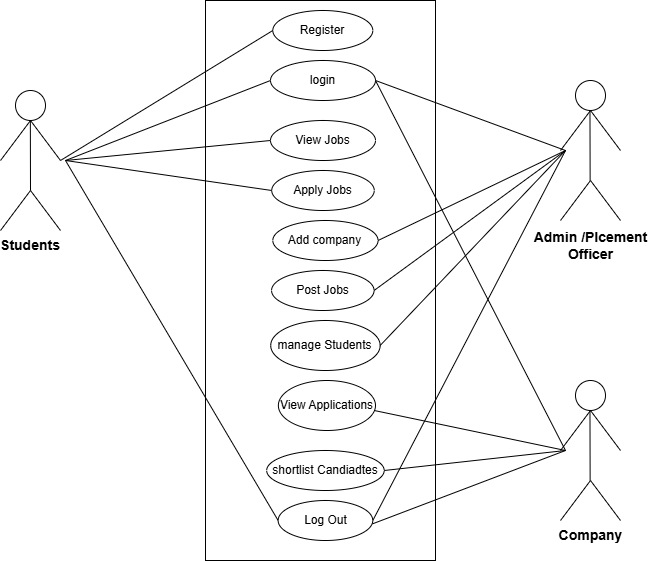

The diagram above was exported from draw.io. Its source (the exported page's mxGraphModel, read from the mxfile embedded in the PNG):
<mxGraphModel dx="1389" dy="880" grid="1" gridSize="10" guides="1" tooltips="1" connect="1" arrows="1" fold="1" page="1" pageScale="1" pageWidth="850" pageHeight="1100" math="0" shadow="0">
  <root>
    <mxCell id="0" />
    <mxCell id="1" parent="0" />
    <mxCell id="HR_Pr_ckrjmfSVNcRugZ-1" parent="1" style="rounded=0;whiteSpace=wrap;html=1;" value="" vertex="1">
      <mxGeometry height="560" width="230" x="260" y="70" as="geometry" />
    </mxCell>
    <mxCell id="HR_Pr_ckrjmfSVNcRugZ-3" parent="1" style="ellipse;whiteSpace=wrap;html=1;" value="Add company" vertex="1">
      <mxGeometry height="40" width="105.25" x="327.32" y="290" as="geometry" />
    </mxCell>
    <mxCell id="HR_Pr_ckrjmfSVNcRugZ-4" parent="1" style="ellipse;whiteSpace=wrap;html=1;" value="Apply Jobs" vertex="1">
      <mxGeometry height="40" width="102.5" x="326.25" y="240" as="geometry" />
    </mxCell>
    <mxCell id="HR_Pr_ckrjmfSVNcRugZ-5" parent="1" style="ellipse;whiteSpace=wrap;html=1;" value="View Jobs" vertex="1">
      <mxGeometry height="40" width="105" x="325" y="190" as="geometry" />
    </mxCell>
    <mxCell id="HR_Pr_ckrjmfSVNcRugZ-6" parent="1" style="ellipse;whiteSpace=wrap;html=1;" value="login" vertex="1">
      <mxGeometry height="40" width="105" x="325" y="130" as="geometry" />
    </mxCell>
    <mxCell id="HR_Pr_ckrjmfSVNcRugZ-7" parent="1" style="ellipse;whiteSpace=wrap;html=1;" value="Register" vertex="1">
      <mxGeometry height="40" width="100" x="327.32" y="80" as="geometry" />
    </mxCell>
    <mxCell id="HR_Pr_ckrjmfSVNcRugZ-8" parent="1" style="ellipse;whiteSpace=wrap;html=1;" value="shortlist Candiadtes" vertex="1">
      <mxGeometry height="40" width="117.5" x="321.19" y="520" as="geometry" />
    </mxCell>
    <mxCell id="HR_Pr_ckrjmfSVNcRugZ-9" parent="1" style="ellipse;whiteSpace=wrap;html=1;" value="Log Out" vertex="1">
      <mxGeometry height="40" width="94.63" x="332.63" y="570" as="geometry" />
    </mxCell>
    <mxCell id="HR_Pr_ckrjmfSVNcRugZ-10" parent="1" style="ellipse;whiteSpace=wrap;html=1;" value="View Applications" vertex="1">
      <mxGeometry height="50" width="97.13" x="332.87" y="450" as="geometry" />
    </mxCell>
    <mxCell id="HR_Pr_ckrjmfSVNcRugZ-11" parent="1" style="ellipse;whiteSpace=wrap;html=1;" value="manage Students" vertex="1">
      <mxGeometry height="50" width="109.44" x="325.22" y="390" as="geometry" />
    </mxCell>
    <mxCell id="HR_Pr_ckrjmfSVNcRugZ-12" parent="1" style="ellipse;whiteSpace=wrap;html=1;" value="Post Jobs" vertex="1">
      <mxGeometry height="40" width="102.5" x="326.07" y="340" as="geometry" />
    </mxCell>
    <mxCell id="HR_Pr_ckrjmfSVNcRugZ-14" parent="1" style="ellipse;whiteSpace=wrap;html=1;aspect=fixed;" value="" vertex="1">
      <mxGeometry height="30" width="30" x="630" y="450" as="geometry" />
    </mxCell>
    <mxCell id="HR_Pr_ckrjmfSVNcRugZ-15" parent="1" style="ellipse;whiteSpace=wrap;html=1;aspect=fixed;" value="" vertex="1">
      <mxGeometry height="30" width="30" x="630" y="150" as="geometry" />
    </mxCell>
    <mxCell id="HR_Pr_ckrjmfSVNcRugZ-16" parent="1" style="ellipse;whiteSpace=wrap;html=1;aspect=fixed;" value="" vertex="1">
      <mxGeometry height="30" width="30" x="70" y="160" as="geometry" />
    </mxCell>
    <mxCell id="HR_Pr_ckrjmfSVNcRugZ-17" edge="1" parent="1" style="endArrow=none;html=1;rounded=0;" value="">
      <mxGeometry height="50" relative="1" width="50" as="geometry">
        <Array as="points">
          <mxPoint x="85" y="190" />
        </Array>
        <mxPoint x="55" y="230" as="sourcePoint" />
        <mxPoint x="115" y="230" as="targetPoint" />
      </mxGeometry>
    </mxCell>
    <mxCell id="HR_Pr_ckrjmfSVNcRugZ-18" edge="1" parent="1" style="endArrow=none;html=1;rounded=0;" value="">
      <mxGeometry height="50" relative="1" width="50" as="geometry">
        <Array as="points">
          <mxPoint x="85" y="260" />
        </Array>
        <mxPoint x="55" y="300" as="sourcePoint" />
        <mxPoint x="115" y="300" as="targetPoint" />
      </mxGeometry>
    </mxCell>
    <mxCell id="HR_Pr_ckrjmfSVNcRugZ-19" edge="1" parent="1" style="endArrow=none;html=1;rounded=0;" value="">
      <mxGeometry height="50" relative="1" width="50" as="geometry">
        <mxPoint x="85" y="260" as="sourcePoint" />
        <mxPoint x="84.84" y="190" as="targetPoint" />
      </mxGeometry>
    </mxCell>
    <mxCell id="HR_Pr_ckrjmfSVNcRugZ-20" edge="1" parent="1" style="endArrow=none;html=1;rounded=0;" value="">
      <mxGeometry height="50" relative="1" width="50" as="geometry">
        <Array as="points">
          <mxPoint x="645" y="550" />
        </Array>
        <mxPoint x="615" y="590" as="sourcePoint" />
        <mxPoint x="675" y="590" as="targetPoint" />
      </mxGeometry>
    </mxCell>
    <mxCell id="HR_Pr_ckrjmfSVNcRugZ-21" edge="1" parent="1" style="endArrow=none;html=1;rounded=0;" value="">
      <mxGeometry height="50" relative="1" width="50" as="geometry">
        <Array as="points">
          <mxPoint x="645" y="250" />
        </Array>
        <mxPoint x="615" y="290" as="sourcePoint" />
        <mxPoint x="675" y="290" as="targetPoint" />
      </mxGeometry>
    </mxCell>
    <mxCell id="HR_Pr_ckrjmfSVNcRugZ-22" edge="1" parent="1" style="endArrow=none;html=1;rounded=0;" value="">
      <mxGeometry height="50" relative="1" width="50" as="geometry">
        <Array as="points">
          <mxPoint x="645" y="480" />
        </Array>
        <mxPoint x="615" y="520" as="sourcePoint" />
        <mxPoint x="675" y="520" as="targetPoint" />
      </mxGeometry>
    </mxCell>
    <mxCell id="HR_Pr_ckrjmfSVNcRugZ-23" edge="1" parent="1" style="endArrow=none;html=1;rounded=0;" value="">
      <mxGeometry height="50" relative="1" width="50" as="geometry">
        <Array as="points">
          <mxPoint x="645" y="180" />
        </Array>
        <mxPoint x="615" y="220" as="sourcePoint" />
        <mxPoint x="675" y="220" as="targetPoint" />
      </mxGeometry>
    </mxCell>
    <mxCell id="HR_Pr_ckrjmfSVNcRugZ-24" edge="1" parent="1" style="endArrow=none;html=1;rounded=0;" value="">
      <mxGeometry height="50" relative="1" width="50" as="geometry">
        <mxPoint x="644.63" y="250" as="sourcePoint" />
        <mxPoint x="644.47" y="180" as="targetPoint" />
      </mxGeometry>
    </mxCell>
    <mxCell id="HR_Pr_ckrjmfSVNcRugZ-25" edge="1" parent="1" style="endArrow=none;html=1;rounded=0;" value="">
      <mxGeometry height="50" relative="1" width="50" as="geometry">
        <mxPoint x="644.63" y="550" as="sourcePoint" />
        <mxPoint x="644.47" y="480" as="targetPoint" />
      </mxGeometry>
    </mxCell>
    <mxCell id="HR_Pr_ckrjmfSVNcRugZ-26" parent="1" style="text;html=1;whiteSpace=wrap;strokeColor=none;fillColor=none;align=center;verticalAlign=middle;rounded=0;" value="&lt;font style=&quot;font-size: 14px;&quot;&gt;&lt;b&gt;Students&lt;/b&gt;&lt;/font&gt;" vertex="1">
      <mxGeometry height="30" width="60" x="55" y="300" as="geometry" />
    </mxCell>
    <mxCell id="HR_Pr_ckrjmfSVNcRugZ-27" parent="1" style="text;html=1;whiteSpace=wrap;strokeColor=none;fillColor=none;align=center;verticalAlign=middle;rounded=0;" value="&lt;b&gt;&lt;font style=&quot;font-size: 14px;&quot;&gt;Admin /Plcement Officer&lt;/font&gt;&lt;/b&gt;" vertex="1">
      <mxGeometry height="30" width="135" x="577.5" y="300" as="geometry" />
    </mxCell>
    <mxCell id="HR_Pr_ckrjmfSVNcRugZ-28" parent="1" style="text;html=1;whiteSpace=wrap;strokeColor=none;fillColor=none;align=center;verticalAlign=middle;rounded=0;" value="&lt;b&gt;&lt;font style=&quot;font-size: 14px;&quot;&gt;Company&lt;/font&gt;&lt;/b&gt;" vertex="1">
      <mxGeometry height="30" width="135" x="577.5" y="590" as="geometry" />
    </mxCell>
    <mxCell id="HR_Pr_ckrjmfSVNcRugZ-29" edge="1" parent="1" source="HR_Pr_ckrjmfSVNcRugZ-28" style="edgeStyle=orthogonalEdgeStyle;rounded=0;orthogonalLoop=1;jettySize=auto;html=1;exitX=0.5;exitY=1;exitDx=0;exitDy=0;" target="HR_Pr_ckrjmfSVNcRugZ-28">
      <mxGeometry relative="1" as="geometry" />
    </mxCell>
    <mxCell id="HR_Pr_ckrjmfSVNcRugZ-30" edge="1" parent="1" style="endArrow=none;html=1;rounded=0;entryX=0;entryY=0.5;entryDx=0;entryDy=0;" target="HR_Pr_ckrjmfSVNcRugZ-7" value="">
      <mxGeometry height="50" relative="1" width="50" as="geometry">
        <mxPoint x="115" y="230" as="sourcePoint" />
        <mxPoint x="165" y="180" as="targetPoint" />
      </mxGeometry>
    </mxCell>
    <mxCell id="HR_Pr_ckrjmfSVNcRugZ-31" edge="1" parent="1" style="endArrow=none;html=1;rounded=0;entryX=0;entryY=0.5;entryDx=0;entryDy=0;" target="HR_Pr_ckrjmfSVNcRugZ-6" value="">
      <mxGeometry height="50" relative="1" width="50" as="geometry">
        <mxPoint x="120" y="230" as="sourcePoint" />
        <mxPoint x="532" y="100" as="targetPoint" />
      </mxGeometry>
    </mxCell>
    <mxCell id="HR_Pr_ckrjmfSVNcRugZ-32" edge="1" parent="1" style="endArrow=none;html=1;rounded=0;entryX=0;entryY=0.5;entryDx=0;entryDy=0;" target="HR_Pr_ckrjmfSVNcRugZ-4" value="">
      <mxGeometry height="50" relative="1" width="50" as="geometry">
        <mxPoint x="120" y="230" as="sourcePoint" />
        <mxPoint x="402" y="90" as="targetPoint" />
      </mxGeometry>
    </mxCell>
    <mxCell id="HR_Pr_ckrjmfSVNcRugZ-33" edge="1" parent="1" style="endArrow=none;html=1;rounded=0;entryX=0;entryY=0.5;entryDx=0;entryDy=0;" target="HR_Pr_ckrjmfSVNcRugZ-5" value="">
      <mxGeometry height="50" relative="1" width="50" as="geometry">
        <mxPoint x="120" y="230" as="sourcePoint" />
        <mxPoint x="432" y="270" as="targetPoint" />
      </mxGeometry>
    </mxCell>
    <mxCell id="HR_Pr_ckrjmfSVNcRugZ-34" edge="1" parent="1" source="HR_Pr_ckrjmfSVNcRugZ-3" style="endArrow=none;html=1;rounded=0;exitX=1;exitY=0.5;exitDx=0;exitDy=0;" value="">
      <mxGeometry height="50" relative="1" width="50" as="geometry">
        <mxPoint x="510" y="370" as="sourcePoint" />
        <mxPoint x="620" y="220" as="targetPoint" />
      </mxGeometry>
    </mxCell>
    <mxCell id="HR_Pr_ckrjmfSVNcRugZ-35" edge="1" parent="1" source="HR_Pr_ckrjmfSVNcRugZ-12" style="endArrow=none;html=1;rounded=0;exitX=1;exitY=0.5;exitDx=0;exitDy=0;" value="">
      <mxGeometry height="50" relative="1" width="50" as="geometry">
        <mxPoint x="540" y="390" as="sourcePoint" />
        <mxPoint x="620" y="220" as="targetPoint" />
      </mxGeometry>
    </mxCell>
    <mxCell id="HR_Pr_ckrjmfSVNcRugZ-36" edge="1" parent="1" source="HR_Pr_ckrjmfSVNcRugZ-11" style="endArrow=none;html=1;rounded=0;exitX=1;exitY=0.5;exitDx=0;exitDy=0;" value="">
      <mxGeometry height="50" relative="1" width="50" as="geometry">
        <mxPoint x="580" y="330" as="sourcePoint" />
        <mxPoint x="620" y="220" as="targetPoint" />
      </mxGeometry>
    </mxCell>
    <mxCell id="HR_Pr_ckrjmfSVNcRugZ-37" edge="1" parent="1" source="HR_Pr_ckrjmfSVNcRugZ-6" style="endArrow=none;html=1;rounded=0;exitX=1;exitY=0.5;exitDx=0;exitDy=0;" value="">
      <mxGeometry height="50" relative="1" width="50" as="geometry">
        <mxPoint x="425" y="170" as="sourcePoint" />
        <mxPoint x="620" y="220" as="targetPoint" />
      </mxGeometry>
    </mxCell>
    <mxCell id="HR_Pr_ckrjmfSVNcRugZ-38" edge="1" parent="1" style="endArrow=none;html=1;rounded=0;entryX=0;entryY=0.5;entryDx=0;entryDy=0;" target="HR_Pr_ckrjmfSVNcRugZ-9" value="">
      <mxGeometry height="50" relative="1" width="50" as="geometry">
        <mxPoint x="120" y="230" as="sourcePoint" />
        <mxPoint x="442" y="380" as="targetPoint" />
      </mxGeometry>
    </mxCell>
    <mxCell id="HR_Pr_ckrjmfSVNcRugZ-39" edge="1" parent="1" style="endArrow=none;html=1;rounded=0;" value="">
      <mxGeometry height="50" relative="1" width="50" as="geometry">
        <mxPoint x="438.69" y="540" as="sourcePoint" />
        <mxPoint x="620" y="520" as="targetPoint" />
      </mxGeometry>
    </mxCell>
    <mxCell id="HR_Pr_ckrjmfSVNcRugZ-40" edge="1" parent="1" style="endArrow=none;html=1;rounded=0;" value="">
      <mxGeometry height="50" relative="1" width="50" as="geometry">
        <mxPoint x="428.75" y="480" as="sourcePoint" />
        <mxPoint x="620" y="520" as="targetPoint" />
      </mxGeometry>
    </mxCell>
    <mxCell id="HR_Pr_ckrjmfSVNcRugZ-41" edge="1" parent="1" style="endArrow=none;html=1;rounded=0;" value="">
      <mxGeometry height="50" relative="1" width="50" as="geometry">
        <mxPoint x="430" y="150" as="sourcePoint" />
        <mxPoint x="620" y="520" as="targetPoint" />
      </mxGeometry>
    </mxCell>
    <mxCell id="HR_Pr_ckrjmfSVNcRugZ-42" edge="1" parent="1" source="HR_Pr_ckrjmfSVNcRugZ-9" style="endArrow=none;html=1;rounded=0;exitX=0.998;exitY=0.583;exitDx=0;exitDy=0;exitPerimeter=0;" value="">
      <mxGeometry height="50" relative="1" width="50" as="geometry">
        <mxPoint x="425" y="590" as="sourcePoint" />
        <mxPoint x="620" y="520" as="targetPoint" />
      </mxGeometry>
    </mxCell>
    <mxCell id="HR_Pr_ckrjmfSVNcRugZ-43" edge="1" parent="1" style="endArrow=none;html=1;rounded=0;" value="">
      <mxGeometry height="50" relative="1" width="50" as="geometry">
        <mxPoint x="427.32" y="590" as="sourcePoint" />
        <mxPoint x="620" y="220" as="targetPoint" />
      </mxGeometry>
    </mxCell>
  </root>
</mxGraphModel>